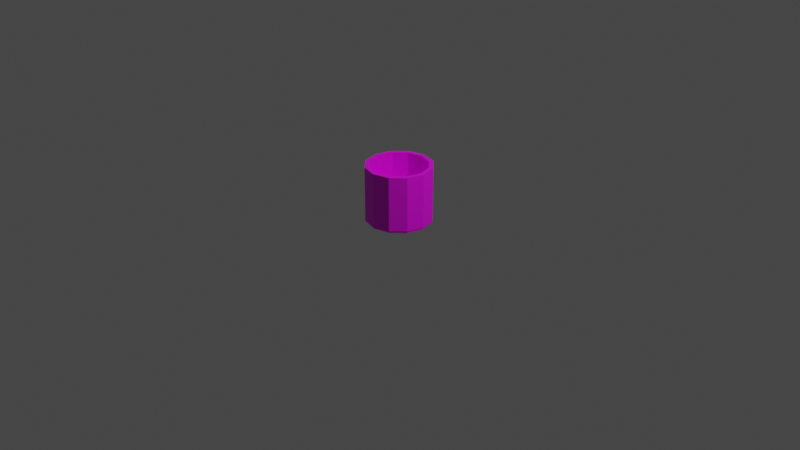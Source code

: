 # Source: Papelera.blend  (saved by Blender 2.93.20; exported with 4.5.12 LTS)
import bpy
from mathutils import Matrix  # noqa: F401  (used for matrix-valued properties, if any)

bpy.ops.wm.read_factory_settings(use_empty=True)
scene = bpy.context.scene
scene.name = 'Scene'

# ---- collections
col_collection = bpy.data.collections.new('Collection'); scene.collection.children.link(col_collection)

# ---- images (referenced by path relative to the original .blend; pixels are not part of the script)
import os
ASSET_DIR = os.environ.get("B2B_ASSET_DIR", "")  # directory of the original .blend (textures are referenced by path, not embedded)
HERE = os.path.dirname(os.path.abspath(__file__))  # packed textures are extracted next to this script under _unpacked/

def load_image(name, relpath, width, height, colorspace="sRGB"):
    """Load a texture the original file referenced (path relative to the .blend, or extracted next to this script)."""
    p = next((c for c in (os.path.join(HERE, relpath), os.path.join(ASSET_DIR, relpath)) if relpath and os.path.exists(c)), "")
    if p:
        img = bpy.data.images.load(p, check_existing=True)
        img.name = name
    else:  # same state as the original file: an image datablock whose file is absent (Cycles renders it pink)
        img = bpy.data.images.new(name, width, height)
        img.source = "FILE"
        img.filepath = "//" + (relpath or name)
    img.colorspace_settings.name = colorspace
    return img
img_papelera_png = load_image('Papelera.png', 'Papelera.png', 1024, 1024, 'sRGB')

# ---- materials (node trees are filled in below, after node groups)
mat_material_001 = bpy.data.materials.new('Material.001')
mat_material_001.use_transparent_shadow = False

# ---- material node trees
mat_material_001.use_nodes = True; mat_material_001.node_tree.nodes.clear()
_N = mat_material_001.node_tree.nodes; _L = mat_material_001.node_tree.links
n0 = _N.new('ShaderNodeBsdfPrincipled'); n0.name = 'Principled BSDF'; n0.location = (10, 300)
n0.distribution = 'GGX'
n0.subsurface_method = 'BURLEY'
n0.inputs[3].default_value = 1.45
n0.inputs[27].default_value = (0.0, 0.0, 0.0, 1.0)
n0.inputs[28].default_value = 1.0
n1 = _N.new('ShaderNodeOutputMaterial'); n1.name = 'Material Output'; n1.location = (300, 300)
n2 = _N.new('ShaderNodeTexImage'); n2.name = 'Image Texture'; n2.location = (-280, 280)
n2.image = img_papelera_png
_L.new(n0.outputs[0], n1.inputs[0])
_L.new(n2.outputs[0], n0.inputs[0])
n1.is_active_output = True

# ---- world
world_world = bpy.data.worlds.new('World'); scene.world = world_world
world_world.use_nodes = True; world_world.node_tree.nodes.clear()
_N = world_world.node_tree.nodes; _L = world_world.node_tree.links
n0 = _N.new('ShaderNodeOutputWorld'); n0.name = 'World Output'; n0.location = (300, 300)
n1 = _N.new('ShaderNodeBackground'); n1.name = 'Background'; n1.location = (10, 300)
n1.inputs[0].default_value = (0.05088, 0.05088, 0.05088, 1.0)
_L.new(n1.outputs[0], n0.inputs[0])
n0.is_active_output = True
world_world.color = (0.05088, 0.05088, 0.05088)
world_world.use_sun_shadow = False
world_world.sun_shadow_jitter_overblur = 0.0

# ---- cameras
cam_camera = bpy.data.cameras.new('Camera')
cam_camera.clip_end = 100.0
cam_camera.ortho_scale = 7.314

# ---- lights
light_light = bpy.data.lights.new('Light', 'POINT')
light_light.transmission_factor = 0.0
light_light.energy = 1000.0
light_light.shadow_soft_size = 0.1
light_light.shadow_maximum_resolution = 0.006
light_light.use_absolute_resolution = True

# ---- meshes
me_circle = bpy.data.meshes.new('Circle')
me_circle.from_pydata([(-0.4324, 0.749, 1.0), (-2.084e-09, 0.8649, 1.0), (-0.749, 0.4324, 1.0), (-0.8649, -3.537e-08, 1.0), (-0.749, -0.4324, 1.0), (-0.4324, -0.749, 1.0), (8.117e-08, -0.8649, 1.0), (0.4324, -0.749, 1.0), (0.749, -0.4324, 1.0), (0.8649, 1.192e-08, 1.0), (0.749, 0.4324, 1.0), (0.4324, 0.749, 1.0), (-0.5, 0.866, 1.0), (0.0, 1.0, 1.0), (-0.866, 0.5, 1.0), (-1.0, -4.371e-08, 1.0), (-0.866, -0.5, 1.0), (-0.5, -0.866, 1.0), (8.742e-08, -1.0, 1.0), (0.5, -0.866, 1.0), (0.866, -0.5, 1.0), (1.0, 1.192e-08, 1.0), (0.866, 0.5, 1.0), (0.5, 0.866, 1.0), (-0.4324, 0.749, 1.0), (-2.084e-09, 0.8649, 1.0), (-0.749, 0.4324, 1.0), (-0.8649, -3.537e-08, 1.0), (-0.749, -0.4324, 1.0), (-0.4324, -0.749, 1.0), (8.117e-08, -0.8649, 1.0), (0.4324, -0.749, 1.0), (0.749, -0.4324, 1.0), (0.8649, 1.192e-08, 1.0), (0.749, 0.4324, 1.0), (0.4324, 0.749, 1.0), (-0.4324, 0.749, 0.4638), (-0.3082, 0.5338, 0.2237), (-8.196e-08, 0.6164, 0.2237), (-5.906e-08, 0.8649, 0.4638), (-0.749, 0.4324, 0.4638), (-0.5338, 0.3082, 0.2237), (-0.8649, -3.537e-08, 0.4638), (-0.6164, -1.118e-08, 0.2237), (-0.749, -0.4324, 0.4638), (-0.5338, -0.3082, 0.2237), (-0.4324, -0.749, 0.4638), (-0.3082, -0.5338, 0.2237), (2.42e-08, -0.8649, 0.4638), (-3.725e-08, -0.6164, 0.2237), (0.4324, -0.749, 0.4638), (0.3082, -0.5338, 0.2237), (0.749, -0.4324, 0.4638), (0.5338, -0.3082, 0.2237), (0.8649, 1.192e-08, 0.4638), (0.6164, 1.49e-08, 0.2237), (0.749, 0.4324, 0.4638), (0.5338, 0.3082, 0.2237), (0.4324, 0.749, 0.4638), (0.3082, 0.5338, 0.2237), (0.0, 1.0, 0.04564), (-1.863e-09, 0.9528, 0.0), (-4.657e-10, 0.9862, 0.01337), (-0.4764, 0.8251, 0.0), (-0.5, 0.866, 0.04564), (-0.4931, 0.854, 0.01337), (-0.8251, 0.4764, 0.0), (-0.866, 0.5, 0.04564), (-0.854, 0.4931, 0.01337), (-0.9528, -3.725e-08, 0.0), (-1.0, -4.371e-08, 0.04564), (-0.9862, -4.179e-08, 0.01337), (-0.8251, -0.4764, 0.0), (-0.866, -0.5, 0.04564), (-0.854, -0.4931, 0.01337), (-0.4764, -0.8251, 0.0), (-0.5, -0.866, 0.04564), (-0.4931, -0.854, 0.01337), (8.568e-08, -0.9528, 0.0), (8.742e-08, -1.0, 0.04564), (8.685e-08, -0.9862, 0.01337), (0.4764, -0.8251, 0.0), (0.5, -0.866, 0.04564), (0.4931, -0.854, 0.01337), (0.8251, -0.4764, 0.0), (0.866, -0.5, 0.04564), (0.854, -0.4931, 0.01337), (0.9528, 1.211e-08, 0.0), (1.0, 1.192e-08, 0.04564), (0.9862, 1.187e-08, 0.01337), (0.8251, 0.4764, 0.0), (0.866, 0.5, 0.04564), (0.854, 0.4931, 0.01337), (0.4764, 0.8251, 0.0), (0.5, 0.866, 0.04564), (0.4931, 0.854, 0.01337)], [], [(94, 60, 13, 23), (11, 1, 25, 35), (73, 76, 17, 16), (63, 61, 93, 90, 87, 84, 81, 78, 75, 72, 69, 66), (85, 88, 21, 20), (76, 79, 18, 17), (64, 67, 14, 12), (67, 70, 15, 14), (88, 91, 22, 21), (79, 82, 19, 18), (70, 73, 16, 15), (91, 94, 23, 22), (82, 85, 20, 19), (0, 1, 13, 12), (2, 0, 12, 14), (3, 2, 14, 15), (4, 3, 15, 16), (5, 4, 16, 17), (6, 5, 17, 18), (7, 6, 18, 19), (8, 7, 19, 20), (9, 8, 20, 21), (10, 9, 21, 22), (11, 10, 22, 23), (1, 11, 23, 13), (29, 30, 48, 46), (0, 2, 26, 24), (8, 9, 33, 32), (5, 6, 30, 29), (2, 3, 27, 26), (9, 10, 34, 33), (6, 7, 31, 30), (3, 4, 28, 27), (10, 11, 35, 34), (1, 0, 24, 25), (7, 8, 32, 31), (4, 5, 29, 28), (24, 26, 40, 36), (26, 27, 42, 40), (35, 25, 39, 58), (33, 34, 56, 54), (30, 31, 50, 48), (27, 28, 44, 42), (34, 35, 58, 56), (31, 32, 52, 50), (28, 29, 46, 44), (37, 41, 43, 45, 47, 49, 51, 53, 55, 57, 59, 38), (32, 33, 54, 52), (37, 38, 39, 36), (41, 37, 36, 40), (43, 41, 40, 42), (45, 43, 42, 44), (47, 45, 44, 46), (49, 47, 46, 48), (51, 49, 48, 50), (53, 51, 50, 52), (55, 53, 52, 54), (57, 55, 54, 56), (59, 57, 56, 58), (38, 59, 58, 39), (25, 24, 36, 39), (64, 60, 62, 65), (65, 62, 61, 63), (67, 64, 65, 68), (68, 65, 63, 66), (70, 67, 68, 71), (71, 68, 66, 69), (73, 70, 71, 74), (74, 71, 69, 72), (76, 73, 74, 77), (77, 74, 72, 75), (79, 76, 77, 80), (80, 77, 75, 78), (82, 79, 80, 83), (83, 80, 78, 81), (85, 82, 83, 86), (86, 83, 81, 84), (88, 85, 86, 89), (89, 86, 84, 87), (91, 88, 89, 92), (92, 89, 87, 90), (94, 91, 92, 95), (95, 92, 90, 93), (60, 94, 95, 62), (62, 95, 93, 61), (60, 64, 12, 13)])
_uv = me_circle.uv_layers.new(name='UVMap')
_uv.uv.foreach_set('vector', [0.8799, 0.05128, 0.7973, 0.08281, 0.9341, 0.4099, 0.977, 0.05647, 0.4375, 0.3789, 0.7969, 0.2441, 0.4375, 0.3789, 0.4375, 0.3789, 0.5899, 0.4313, 0.6845, 0.4933, 0.6623, 0.7137, 0.6003, 0.6192, 0.7761, 0.2886, 0.8588, 0.2106, 0.9319, 0.3057, 0.8701, 0.8501, 0.8671, 0.8771, 0.867, 0.8789, 0.867, 0.8796, 0.8671, 0.8798, 0.8672, 0.8798, 0.8722, 0.8812, 0.9743, 0.9221, 0.801, 0.9322, 0.2808, 0.8841, 0.335, 0.8988, 0.3321, 0.9757, 0.2778, 0.9773, 0.439, 0.5239, 0.3495, 0.5395, 0.3894, 0.396, 0.4375, 0.3789, 0.7696, 0.6199, 0.8022, 0.9048, 0.9585, 0.4311, 0.865, 0.3804, 0.8022, 0.9048, 0.9919, 0.9244, 0.983, 0.4599, 0.9585, 0.4311, 0.5747, 0.901, 0.5762, 0.8147, 0.5274, 0.8192, 0.5259, 0.8936, 0.4257, 0.5047, 0.3763, 0.4024, 0.3925, 0.3417, 0.4375, 0.3789, 0.7064, 0.4625, 0.535, 0.4659, 0.5321, 0.6316, 0.659, 0.6785, 0.7155, 0.4359, 0.5361, 0.4246, 0.5445, 0.6502, 0.6948, 0.6223, 0.05806, 0.3266, 0.1883, 0.3289, 0.1972, 0.5153, 0.06545, 0.5293, 0.9601, 0.3572, 0.8976, 0.4627, 0.8241, 0.6858, 0.7906, 0.3556, 0.8204, 0.5556, 0.9601, 0.3572, 0.7906, 0.3556, 0.7833, 0.831, 0.8204, 0.5556, 0.8204, 0.5556, 0.7833, 0.831, 0.9474, 0.6025, 0.8204, 0.5556, 0.8204, 0.5556, 0.9474, 0.6025, 0.8204, 0.5556, 0.67, 0.4611, 0.67, 0.4611, 0.67, 0.4611, 0.67, 0.4611, 0.6902, 0.4161, 0.6902, 0.4161, 0.6902, 0.4161, 0.6902, 0.4161, 0.3832, 0.2998, 0.3832, 0.2998, 0.3832, 0.2998, 0.3832, 0.2998, 0.3832, 0.2998, 0.3832, 0.2998, 0.3832, 0.2998, 0.3832, 0.2998, 0.3832, 0.2998, 0.3832, 0.2998, 0.3832, 0.2998, 0.3832, 0.2998, 0.4003, 0.4068, 0.4375, 0.4812, 0.3987, 0.5076, 0.3724, 0.4688, 0.6514, 0.3076, 0.6514, 0.3076, 0.6514, 0.3076, 0.6514, 0.3076, 0.6434, 0.6952, 0.5708, 0.7044, 0.5662, 0.8223, 0.6458, 0.8409, 0.8083, 0.9918, 0.7725, 0.9849, 0.7694, 0.9611, 0.8052, 0.966, 0.8594, 0.1387, 0.4375, 0.3789, 0.4375, 0.3789, 0.6289, 0.7852, 0.4375, 0.3789, 0.4375, 0.3789, 0.4375, 0.3789, 0.4375, 0.3789, 0.4375, 0.3789, 0.4375, 0.3789, 0.4375, 0.3789, 0.4375, 0.3789, 0.4375, 0.3789, 0.4375, 0.3789, 0.4375, 0.3789, 0.4375, 0.3789, 0.4375, 0.3789, 0.4375, 0.3789, 0.4375, 0.3789, 0.4375, 0.3789, 0.4375, 0.3789, 0.4375, 0.3789, 0.4375, 0.3789, 0.4375, 0.3789, 0.4375, 0.3789, 0.4375, 0.3789, 0.4375, 0.3789, 0.4375, 0.3789, 0.4375, 0.3789, 0.4375, 0.3789, 0.4375, 0.3789, 0.4375, 0.3789, 0.7969, 0.2441, 0.8594, 0.1387, 0.6289, 0.7852, 0.4375, 0.3789, 0.4375, 0.3789, 0.4375, 0.3789, 0.4375, 0.3789, 0.4375, 0.3789, 0.4375, 0.3789, 0.4375, 0.3789, 0.4375, 0.3789, 0.4375, 0.3789, 0.4426, 0.8951, 0.3363, 0.7895, 0.3421, 0.8442, 0.3801, 0.7292, 0.3363, 0.7895, 0.3989, 0.9482, 0.3431, 0.7689, 0.3421, 0.8442, 0.4597, 0.4207, 0.3576, 0.4481, 0.4589, 0.4005, 0.4015, 0.6598, 0.8551, 0.3377, 0.8171, 0.6966, 0.8207, 0.5722, 0.9047, 0.3679, 0.8935, 0.5245, 0.808, 0.1841, 0.863, 0.5272, 0.8208, 0.2619, 0.4237, 0.7652, 0.377, 0.2786, 0.4591, 0.4977, 0.3679, 0.5859, 0.8171, 0.6966, 0.9419, 0.5261, 0.8837, 0.7652, 0.8207, 0.5722, 0.808, 0.1841, 0.852, 0.7523, 0.8907, 0.7399, 0.863, 0.5272, 0.8715, 0.9715, 0.8983, 0.9018, 0.8469, 0.3418, 0.8401, 0.9818, 0.8802, 0.5982, 0.8606, 0.6657, 0.8642, 0.6194, 0.901, 0.5512, 0.8551, 0.325, 0.8362, 0.3372, 0.8728, 0.556, 0.8949, 0.6087, 0.8943, 0.5085, 0.8618, 0.5629, 0.8777, 0.6725, 0.9158, 0.5807, 0.852, 0.7523, 0.8551, 0.3377, 0.9047, 0.3679, 0.8907, 0.7399, 0.3981, 0.4928, 0.4337, 0.4753, 0.4589, 0.4005, 0.4049, 0.5463, 0.3785, 0.5603, 0.3981, 0.4928, 0.4049, 0.5463, 0.3669, 0.6613, 0.3821, 0.514, 0.3785, 0.5603, 0.3669, 0.6613, 0.3679, 0.5859, 0.901, 0.5512, 0.8642, 0.6194, 0.85, 0.6913, 0.9412, 0.6031, 0.8242, 0.2197, 0.8257, 0.8578, 0.8401, 0.9818, 0.8469, 0.3418, 0.8362, 0.3372, 0.8551, 0.325, 0.8239, 0.09104, 0.7882, 0.1444, 0.8728, 0.556, 0.8362, 0.3372, 0.8208, 0.2619, 0.863, 0.5272, 0.8949, 0.6087, 0.8728, 0.556, 0.863, 0.5272, 0.8907, 0.7399, 0.8943, 0.5085, 0.8949, 0.6087, 0.8907, 0.7399, 0.9047, 0.3679, 0.8618, 0.5629, 0.8943, 0.5085, 0.9047, 0.3679, 0.8207, 0.5722, 0.8777, 0.6725, 0.8618, 0.5629, 0.8207, 0.5722, 0.8837, 0.7652, 0.9158, 0.5807, 0.8777, 0.6725, 0.8837, 0.7652, 0.941, 0.5059, 0.3328, 0.6311, 0.4426, 0.8951, 0.3801, 0.7292, 0.4341, 0.5834, 0.7696, 0.6199, 0.7973, 0.08281, 0.7906, 0.07108, 0.7653, 0.6274, 0.7673, 0.2403, 0.8583, 0.1823, 0.8588, 0.2106, 0.7761, 0.2886, 0.8022, 0.9048, 0.7696, 0.6199, 0.7653, 0.6334, 0.7945, 0.9254, 0.7899, 0.972, 0.7668, 0.2458, 0.7761, 0.2886, 0.801, 0.9322, 0.9919, 0.9244, 0.8022, 0.9048, 0.7961, 0.9276, 0.9909, 0.9465, 0.9924, 0.9315, 0.7915, 0.9768, 0.801, 0.9322, 0.9743, 0.9221, 0.535, 0.4659, 0.7064, 0.4625, 0.7074, 0.4522, 0.5364, 0.4579, 0.8678, 0.8846, 0.993, 0.9308, 0.9743, 0.9221, 0.8722, 0.8812, 0.6845, 0.4933, 0.5899, 0.4313, 0.5901, 0.4227, 0.6849, 0.4824, 0.8669, 0.8843, 0.8669, 0.8843, 0.8722, 0.8812, 0.8672, 0.8798, 0.3495, 0.5395, 0.439, 0.5239, 0.4384, 0.5309, 0.3482, 0.5462, 0.8669, 0.8843, 0.8669, 0.8843, 0.8672, 0.8798, 0.8671, 0.8798, 0.3763, 0.4024, 0.4257, 0.5047, 0.4248, 0.5099, 0.3758, 0.406, 0.8669, 0.8843, 0.8669, 0.8843, 0.8671, 0.8798, 0.867, 0.8796, 0.1883, 0.3289, 0.05806, 0.3266, 0.0586, 0.3169, 0.187, 0.32, 0.8669, 0.8843, 0.8669, 0.8843, 0.867, 0.8796, 0.867, 0.8789, 0.3133, 0.6446, 0.3335, 0.4903, 0.4084, 0.5387, 0.4139, 0.6873, 0.8669, 0.8843, 0.8669, 0.8843, 0.867, 0.8789, 0.8671, 0.8771, 0.5762, 0.8147, 0.5747, 0.901, 0.577, 0.9007, 0.5786, 0.8151, 0.8669, 0.8843, 0.8669, 0.8843, 0.8671, 0.8771, 0.8701, 0.8501, 0.5361, 0.4246, 0.7155, 0.4359, 0.7153, 0.4269, 0.537, 0.4139, 0.9414, 0.2692, 0.8674, 0.88, 0.8701, 0.8501, 0.9319, 0.3057, 0.7973, 0.08281, 0.8799, 0.05128, 0.8747, 0.05114, 0.7913, 0.06706, 0.8595, 0.1825, 0.9413, 0.2644, 0.9319, 0.3057, 0.8588, 0.2106, 0.7973, 0.08281, 0.7696, 0.6199, 0.865, 0.3804, 0.9341, 0.4099])
me_circle.materials.append(mat_material_001)
me_circle.use_remesh_fix_poles = True
me_circle.use_remesh_preserve_attributes = False
me_circle.update()

# ---- objects
ob_light = bpy.data.objects.new('Light', light_light)
ob_camera = bpy.data.objects.new('Camera', cam_camera)
ob_circle = bpy.data.objects.new('Circle', me_circle)

# ---- transforms, parenting, visibility, modifiers, constraints
ob_light.location = (4.076, 1.005, 5.904)
ob_light.rotation_euler = (0.6503, 0.05522, 1.866)
ob_light.lock_rotations_4d = False
ob_light.empty_display_type = 'ARROWS'
ob_light.color = (0.0, 0.0, 0.0, 0.0)
ob_light.lineart.crease_threshold = 0.0
ob_camera.location = (7.359, -6.926, 4.958)
ob_camera.rotation_euler = (1.109, 0.0, 0.8149)
ob_camera.lock_rotations_4d = False
ob_camera.empty_display_type = 'ARROWS'
ob_camera.color = (0.0, 0.0, 0.0, 0.0)
ob_camera.display_type = 'WIRE'
ob_camera.lineart.crease_threshold = 0.0
ob_circle.location = (0.0, 0.0, 0.0)
ob_circle.scale = (0.35, 0.35, 0.6)

# ---- collection membership
col_collection.objects.link(ob_light)
col_collection.objects.link(ob_camera)
col_collection.objects.link(ob_circle)

# ---- scene / render settings (as saved in the file)
scene.camera = ob_camera
scene.frame_start = 1; scene.frame_end = 250; scene.frame_set(10)
scene.render.engine = 'BLENDER_EEVEE_NEXT'
scene.cycles.use_denoising = False
scene.cycles.samples = 128
scene.cycles.sampling_pattern = 'TABULATED_SOBOL'
scene.cycles.use_adaptive_sampling = False
scene.cycles.use_light_tree = False
scene.view_settings.view_transform = 'Filmic'
bpy.context.view_layer.update()
